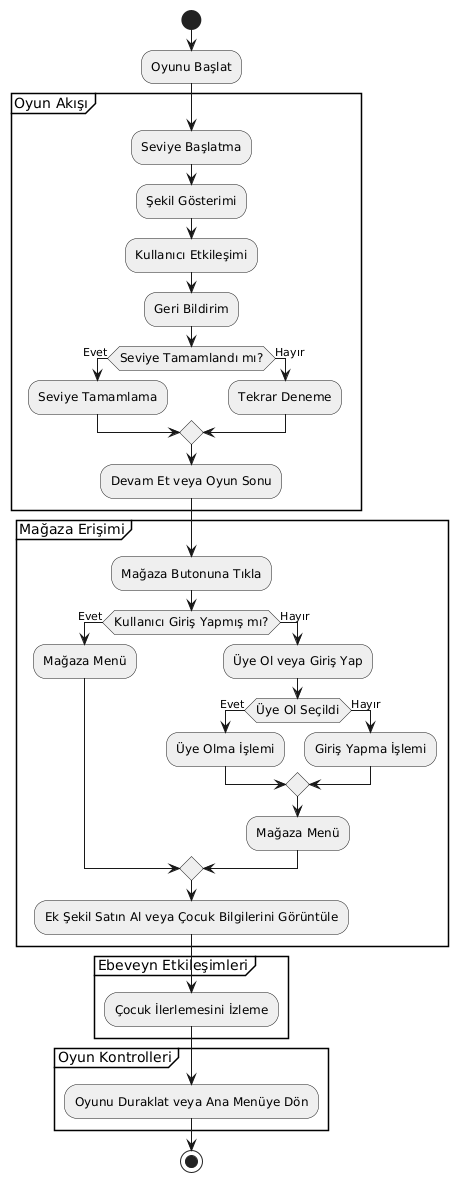

The diagram above was rendered by PlantUML. Its source (embedded in the PNG):
@startuml
skinparam InteractionArrowColor DeepSkyBlue
skinparam ActivityFontSize 12
skinparam ActivityFontColor Black
skinparam ActivityBackgroundColor #EFEFEF

start

:Oyunu Başlat;
partition "Oyun Akışı" {
    :Seviye Başlatma;
    :Şekil Gösterimi;
    :Kullanıcı Etkileşimi;
    :Geri Bildirim;
    if (Seviye Tamamlandı mı?) then (Evet)
        :Seviye Tamamlama;
    else (Hayır)
        :Tekrar Deneme;
    endif
    :Devam Et veya Oyun Sonu;
}

partition "Mağaza Erişimi" {
    :Mağaza Butonuna Tıkla;
    if (Kullanıcı Giriş Yapmış mı?) then (Evet)
        :Mağaza Menü;
    else (Hayır)
        :Üye Ol veya Giriş Yap;
        if (Üye Ol Seçildi) then (Evet)
            :Üye Olma İşlemi;
        else (Hayır)
            :Giriş Yapma İşlemi;
        endif
        :Mağaza Menü;
    endif
    :Ek Şekil Satın Al veya Çocuk Bilgilerini Görüntüle;
}

partition "Ebeveyn Etkileşimleri" {
    :Çocuk İlerlemesini İzleme;
}

partition "Oyun Kontrolleri" {
    :Oyunu Duraklat veya Ana Menüye Dön;
}

stop
@enduml